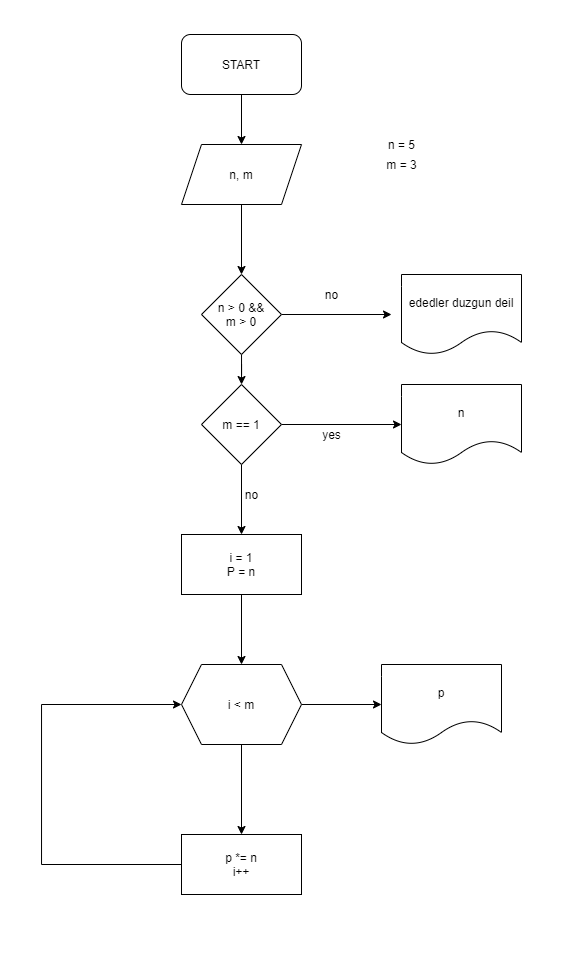

The diagram above was exported from draw.io. Its source (the exported page's mxGraphModel, read from the mxfile embedded in the PNG):
<mxGraphModel dx="981" dy="526" grid="1" gridSize="10" guides="1" tooltips="1" connect="1" arrows="1" fold="1" page="1" pageScale="1" pageWidth="850" pageHeight="1100" math="0" shadow="0">
  <root>
    <mxCell id="7C2HLFu1go9MuqxEjNPf-0" />
    <mxCell id="7C2HLFu1go9MuqxEjNPf-1" parent="7C2HLFu1go9MuqxEjNPf-0" />
    <mxCell id="7C2HLFu1go9MuqxEjNPf-4" value="" style="edgeStyle=orthogonalEdgeStyle;rounded=0;orthogonalLoop=1;jettySize=auto;html=1;" edge="1" parent="7C2HLFu1go9MuqxEjNPf-1" source="7C2HLFu1go9MuqxEjNPf-2" target="7C2HLFu1go9MuqxEjNPf-3">
      <mxGeometry relative="1" as="geometry" />
    </mxCell>
    <mxCell id="7C2HLFu1go9MuqxEjNPf-2" value="START" style="rounded=1;whiteSpace=wrap;html=1;" vertex="1" parent="7C2HLFu1go9MuqxEjNPf-1">
      <mxGeometry x="320" y="10" width="120" height="60" as="geometry" />
    </mxCell>
    <mxCell id="7C2HLFu1go9MuqxEjNPf-6" value="" style="edgeStyle=orthogonalEdgeStyle;rounded=0;orthogonalLoop=1;jettySize=auto;html=1;" edge="1" parent="7C2HLFu1go9MuqxEjNPf-1" source="7C2HLFu1go9MuqxEjNPf-3" target="7C2HLFu1go9MuqxEjNPf-5">
      <mxGeometry relative="1" as="geometry" />
    </mxCell>
    <mxCell id="7C2HLFu1go9MuqxEjNPf-3" value="n, m" style="shape=parallelogram;perimeter=parallelogramPerimeter;whiteSpace=wrap;html=1;fixedSize=1;" vertex="1" parent="7C2HLFu1go9MuqxEjNPf-1">
      <mxGeometry x="320" y="120" width="120" height="60" as="geometry" />
    </mxCell>
    <mxCell id="7C2HLFu1go9MuqxEjNPf-7" style="edgeStyle=orthogonalEdgeStyle;rounded=0;orthogonalLoop=1;jettySize=auto;html=1;" edge="1" parent="7C2HLFu1go9MuqxEjNPf-1" source="7C2HLFu1go9MuqxEjNPf-5">
      <mxGeometry relative="1" as="geometry">
        <mxPoint x="530" y="290" as="targetPoint" />
      </mxGeometry>
    </mxCell>
    <mxCell id="7C2HLFu1go9MuqxEjNPf-18" value="" style="edgeStyle=orthogonalEdgeStyle;rounded=0;orthogonalLoop=1;jettySize=auto;html=1;" edge="1" parent="7C2HLFu1go9MuqxEjNPf-1" source="7C2HLFu1go9MuqxEjNPf-5" target="7C2HLFu1go9MuqxEjNPf-17">
      <mxGeometry relative="1" as="geometry" />
    </mxCell>
    <mxCell id="7C2HLFu1go9MuqxEjNPf-5" value="n &amp;gt; 0 &amp;amp;&amp;amp;&lt;br&gt;m &amp;gt; 0" style="rhombus;whiteSpace=wrap;html=1;" vertex="1" parent="7C2HLFu1go9MuqxEjNPf-1">
      <mxGeometry x="340" y="250" width="80" height="80" as="geometry" />
    </mxCell>
    <mxCell id="7C2HLFu1go9MuqxEjNPf-8" value="ededler duzgun deil" style="shape=document;whiteSpace=wrap;html=1;boundedLbl=1;" vertex="1" parent="7C2HLFu1go9MuqxEjNPf-1">
      <mxGeometry x="540" y="250" width="120" height="80" as="geometry" />
    </mxCell>
    <mxCell id="7C2HLFu1go9MuqxEjNPf-10" value="no" style="text;html=1;align=center;verticalAlign=middle;resizable=0;points=[];autosize=1;strokeColor=none;" vertex="1" parent="7C2HLFu1go9MuqxEjNPf-1">
      <mxGeometry x="455" y="260" width="30" height="20" as="geometry" />
    </mxCell>
    <mxCell id="7C2HLFu1go9MuqxEjNPf-14" value="" style="edgeStyle=orthogonalEdgeStyle;rounded=0;orthogonalLoop=1;jettySize=auto;html=1;" edge="1" parent="7C2HLFu1go9MuqxEjNPf-1" source="7C2HLFu1go9MuqxEjNPf-11" target="7C2HLFu1go9MuqxEjNPf-13">
      <mxGeometry relative="1" as="geometry" />
    </mxCell>
    <mxCell id="7C2HLFu1go9MuqxEjNPf-11" value="i = 1&lt;br&gt;P = n" style="rounded=0;whiteSpace=wrap;html=1;" vertex="1" parent="7C2HLFu1go9MuqxEjNPf-1">
      <mxGeometry x="320" y="510" width="120" height="60" as="geometry" />
    </mxCell>
    <mxCell id="7C2HLFu1go9MuqxEjNPf-25" value="" style="edgeStyle=orthogonalEdgeStyle;rounded=0;orthogonalLoop=1;jettySize=auto;html=1;" edge="1" parent="7C2HLFu1go9MuqxEjNPf-1" source="7C2HLFu1go9MuqxEjNPf-13" target="7C2HLFu1go9MuqxEjNPf-24">
      <mxGeometry relative="1" as="geometry" />
    </mxCell>
    <mxCell id="7C2HLFu1go9MuqxEjNPf-28" value="" style="edgeStyle=orthogonalEdgeStyle;rounded=0;orthogonalLoop=1;jettySize=auto;html=1;" edge="1" parent="7C2HLFu1go9MuqxEjNPf-1" source="7C2HLFu1go9MuqxEjNPf-13" target="7C2HLFu1go9MuqxEjNPf-27">
      <mxGeometry relative="1" as="geometry" />
    </mxCell>
    <mxCell id="7C2HLFu1go9MuqxEjNPf-13" value="i &amp;lt; m" style="shape=hexagon;perimeter=hexagonPerimeter2;whiteSpace=wrap;html=1;fixedSize=1;" vertex="1" parent="7C2HLFu1go9MuqxEjNPf-1">
      <mxGeometry x="320" y="640" width="120" height="80" as="geometry" />
    </mxCell>
    <mxCell id="7C2HLFu1go9MuqxEjNPf-15" value="n = 5" style="text;html=1;align=center;verticalAlign=middle;resizable=0;points=[];autosize=1;strokeColor=none;" vertex="1" parent="7C2HLFu1go9MuqxEjNPf-1">
      <mxGeometry x="520" y="110" width="40" height="20" as="geometry" />
    </mxCell>
    <mxCell id="7C2HLFu1go9MuqxEjNPf-16" value="m = 3" style="text;html=1;align=center;verticalAlign=middle;resizable=0;points=[];autosize=1;strokeColor=none;" vertex="1" parent="7C2HLFu1go9MuqxEjNPf-1">
      <mxGeometry x="515" y="130" width="50" height="20" as="geometry" />
    </mxCell>
    <mxCell id="7C2HLFu1go9MuqxEjNPf-20" value="" style="edgeStyle=orthogonalEdgeStyle;rounded=0;orthogonalLoop=1;jettySize=auto;html=1;" edge="1" parent="7C2HLFu1go9MuqxEjNPf-1" source="7C2HLFu1go9MuqxEjNPf-17" target="7C2HLFu1go9MuqxEjNPf-19">
      <mxGeometry relative="1" as="geometry" />
    </mxCell>
    <mxCell id="7C2HLFu1go9MuqxEjNPf-22" style="edgeStyle=orthogonalEdgeStyle;rounded=0;orthogonalLoop=1;jettySize=auto;html=1;entryX=0.5;entryY=0;entryDx=0;entryDy=0;" edge="1" parent="7C2HLFu1go9MuqxEjNPf-1" source="7C2HLFu1go9MuqxEjNPf-17" target="7C2HLFu1go9MuqxEjNPf-11">
      <mxGeometry relative="1" as="geometry" />
    </mxCell>
    <mxCell id="7C2HLFu1go9MuqxEjNPf-17" value="m == 1" style="rhombus;whiteSpace=wrap;html=1;" vertex="1" parent="7C2HLFu1go9MuqxEjNPf-1">
      <mxGeometry x="340" y="360" width="80" height="80" as="geometry" />
    </mxCell>
    <mxCell id="7C2HLFu1go9MuqxEjNPf-19" value="n" style="shape=document;whiteSpace=wrap;html=1;boundedLbl=1;" vertex="1" parent="7C2HLFu1go9MuqxEjNPf-1">
      <mxGeometry x="540" y="360" width="120" height="80" as="geometry" />
    </mxCell>
    <mxCell id="7C2HLFu1go9MuqxEjNPf-21" value="yes" style="text;html=1;align=center;verticalAlign=middle;resizable=0;points=[];autosize=1;strokeColor=none;" vertex="1" parent="7C2HLFu1go9MuqxEjNPf-1">
      <mxGeometry x="455" y="400" width="30" height="20" as="geometry" />
    </mxCell>
    <mxCell id="7C2HLFu1go9MuqxEjNPf-23" value="no" style="text;html=1;align=center;verticalAlign=middle;resizable=0;points=[];autosize=1;strokeColor=none;" vertex="1" parent="7C2HLFu1go9MuqxEjNPf-1">
      <mxGeometry x="375" y="460" width="30" height="20" as="geometry" />
    </mxCell>
    <mxCell id="7C2HLFu1go9MuqxEjNPf-26" style="edgeStyle=orthogonalEdgeStyle;rounded=0;orthogonalLoop=1;jettySize=auto;html=1;entryX=0;entryY=0.5;entryDx=0;entryDy=0;" edge="1" parent="7C2HLFu1go9MuqxEjNPf-1" source="7C2HLFu1go9MuqxEjNPf-24" target="7C2HLFu1go9MuqxEjNPf-13">
      <mxGeometry relative="1" as="geometry">
        <Array as="points">
          <mxPoint x="180" y="840" />
          <mxPoint x="180" y="680" />
        </Array>
      </mxGeometry>
    </mxCell>
    <mxCell id="7C2HLFu1go9MuqxEjNPf-24" value="p *= n&lt;br&gt;i++" style="whiteSpace=wrap;html=1;" vertex="1" parent="7C2HLFu1go9MuqxEjNPf-1">
      <mxGeometry x="320" y="810" width="120" height="60" as="geometry" />
    </mxCell>
    <mxCell id="7C2HLFu1go9MuqxEjNPf-27" value="p" style="shape=document;whiteSpace=wrap;html=1;boundedLbl=1;" vertex="1" parent="7C2HLFu1go9MuqxEjNPf-1">
      <mxGeometry x="520" y="640" width="120" height="80" as="geometry" />
    </mxCell>
  </root>
</mxGraphModel>